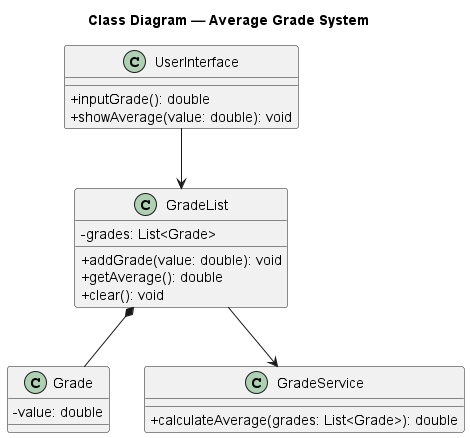

The diagram above was rendered by PlantUML. Its source (embedded in the PNG):
@startuml
title Class Diagram — Average Grade System
skinparam classAttributeIconSize 0

class Grade {
  - value: double
}

class GradeList {
  - grades: List<Grade>
  + addGrade(value: double): void
  + getAverage(): double
  + clear(): void
}

class GradeService {
  + calculateAverage(grades: List<Grade>): double
}

class UserInterface {
  + inputGrade(): double
  + showAverage(value: double): void
}

GradeList *-- Grade
GradeList --> GradeService
UserInterface --> GradeList
@enduml